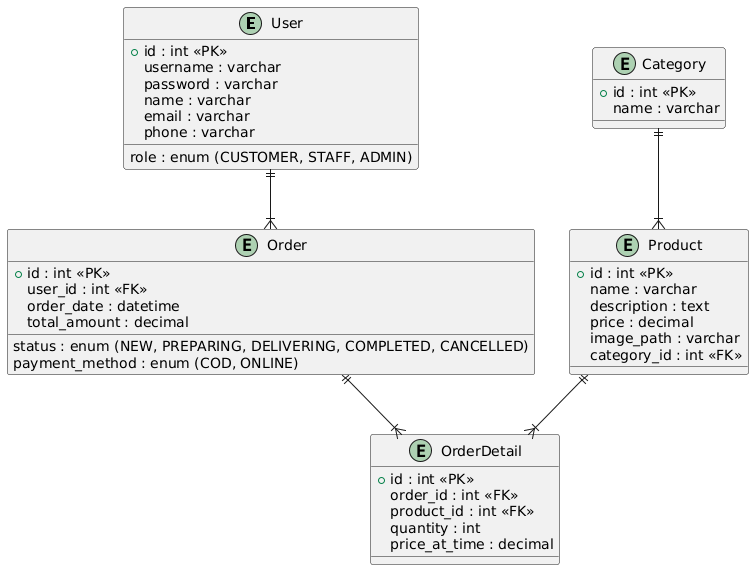

The diagram above was rendered by PlantUML. Its source (embedded in the PNG):
@startuml
entity User {
  + id : int <<PK>>
  username : varchar
  password : varchar
  name : varchar
  email : varchar
  phone : varchar
  role : enum (CUSTOMER, STAFF, ADMIN)
}

entity Category {
  + id : int <<PK>>
  name : varchar
}

entity Product {
  + id : int <<PK>>
  name : varchar
  description : text
  price : decimal
  image_path : varchar
  category_id : int <<FK>>
}

entity Order {
  + id : int <<PK>>
  user_id : int <<FK>>
  order_date : datetime
  total_amount : decimal
  status : enum (NEW, PREPARING, DELIVERING, COMPLETED, CANCELLED)
  payment_method : enum (COD, ONLINE)
}

entity OrderDetail {
  + id : int <<PK>>
  order_id : int <<FK>>
  product_id : int <<FK>>
  quantity : int
  price_at_time : decimal
}

User ||--|{ Order
Category ||--|{ Product
Order ||--|{ OrderDetail
Product ||--|{ OrderDetail
@enduml